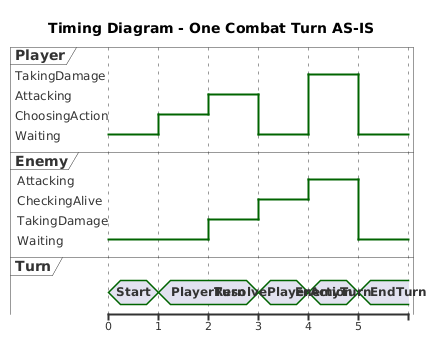

The diagram above was rendered by PlantUML. Its source (embedded in the PNG):
@startuml
title Timing Diagram - One Combat Turn AS-IS

robust "Player" as P
robust "Enemy" as E
concise "Turn" as T

@0
P is Waiting
E is Waiting
T is Start

@1
P is ChoosingAction
T is PlayerTurn

@2
P is Attacking
E is TakingDamage

@3
P is Waiting
E is CheckingAlive
T is ResolvePlayerAction

@4
E is Attacking
P is TakingDamage
T is EnemyTurn

@5
P is Waiting
E is Waiting
T is EndTurn
@enduml